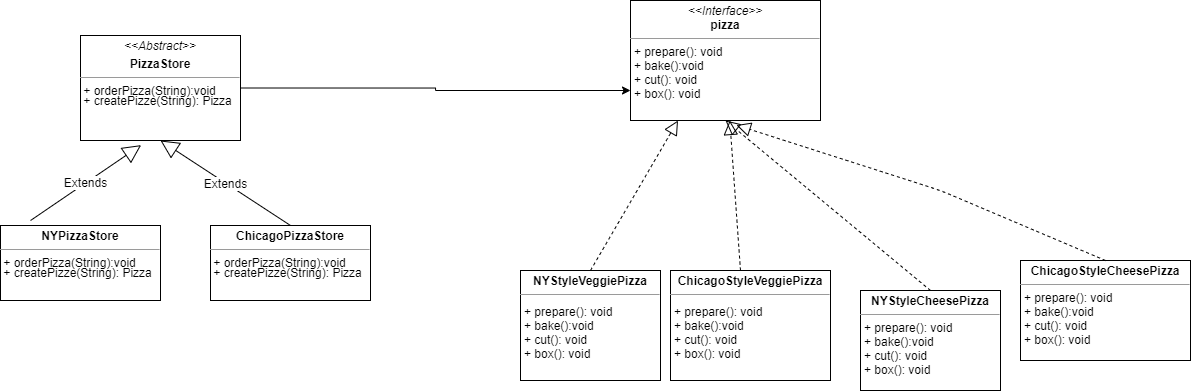

The diagram above was exported from draw.io. Its source (the exported page's mxGraphModel, read from the mxfile embedded in the PNG):
<mxGraphModel dx="2048" dy="616" grid="1" gridSize="10" guides="1" tooltips="1" connect="1" arrows="1" fold="1" page="1" pageScale="1" pageWidth="827" pageHeight="1169" math="0" shadow="0">
  <root>
    <mxCell id="0" />
    <mxCell id="1" parent="0" />
    <mxCell id="EtsR3AwhKKZit24H3z1r-1" value="&lt;p style=&quot;margin: 0px ; margin-top: 4px ; text-align: center&quot;&gt;&lt;b&gt;NYStyleVeggiePizza&lt;/b&gt;&lt;/p&gt;&lt;hr size=&quot;1&quot;&gt;&lt;div style=&quot;height: 2px&quot;&gt;&amp;nbsp;&lt;/div&gt;&lt;div style=&quot;height: 2px&quot;&gt;&lt;br&gt;&lt;/div&gt;&lt;div style=&quot;height: 2px&quot;&gt;&lt;p style=&quot;margin: 0px 0px 0px 4px&quot;&gt;+ prepare(): void&lt;br&gt;&lt;/p&gt;&lt;p style=&quot;margin: 0px 0px 0px 4px&quot;&gt;+ bake():void&lt;/p&gt;&lt;p style=&quot;margin: 0px 0px 0px 4px&quot;&gt;+ cut(): void&lt;/p&gt;&lt;p style=&quot;margin: 0px 0px 0px 4px&quot;&gt;+ box(): void&lt;/p&gt;&lt;/div&gt;" style="verticalAlign=top;align=left;overflow=fill;fontSize=12;fontFamily=Helvetica;html=1;" vertex="1" parent="1">
      <mxGeometry x="200" y="310" width="140" height="110" as="geometry" />
    </mxCell>
    <mxCell id="EtsR3AwhKKZit24H3z1r-2" value="" style="endArrow=block;dashed=1;endFill=0;endSize=12;html=1;entryX=0.25;entryY=1;entryDx=0;entryDy=0;exitX=0.5;exitY=0;exitDx=0;exitDy=0;" edge="1" parent="1" source="EtsR3AwhKKZit24H3z1r-1" target="EtsR3AwhKKZit24H3z1r-5">
      <mxGeometry width="160" relative="1" as="geometry">
        <mxPoint x="330" y="300" as="sourcePoint" />
        <mxPoint x="665" y="150" as="targetPoint" />
      </mxGeometry>
    </mxCell>
    <mxCell id="EtsR3AwhKKZit24H3z1r-5" value="&lt;p style=&quot;margin: 0px ; margin-top: 4px ; text-align: center&quot;&gt;&lt;i&gt;&amp;lt;&amp;lt;Interface&amp;gt;&amp;gt;&lt;/i&gt;&lt;br&gt;&lt;b&gt;pizza&lt;/b&gt;&lt;/p&gt;&lt;hr size=&quot;1&quot;&gt;&lt;p style=&quot;margin: 0px ; margin-left: 4px&quot;&gt;+ prepare(): void&lt;br&gt;&lt;/p&gt;&lt;p style=&quot;margin: 0px ; margin-left: 4px&quot;&gt;+ bake():void&lt;/p&gt;&lt;p style=&quot;margin: 0px ; margin-left: 4px&quot;&gt;+ cut(): void&lt;/p&gt;&lt;p style=&quot;margin: 0px ; margin-left: 4px&quot;&gt;+ box(): void&lt;/p&gt;" style="verticalAlign=top;align=left;overflow=fill;fontSize=12;fontFamily=Helvetica;html=1;" vertex="1" parent="1">
      <mxGeometry x="310" y="40" width="190" height="120" as="geometry" />
    </mxCell>
    <mxCell id="EtsR3AwhKKZit24H3z1r-6" value="&lt;p style=&quot;margin: 0px ; margin-top: 4px ; text-align: center&quot;&gt;&lt;b&gt;NYStyleCheesePizza&lt;/b&gt;&lt;/p&gt;&lt;hr size=&quot;1&quot;&gt;&lt;div style=&quot;height: 2px&quot;&gt;&lt;p style=&quot;margin: 0px 0px 0px 4px&quot;&gt;+ prepare(): void&lt;br&gt;&lt;/p&gt;&lt;p style=&quot;margin: 0px 0px 0px 4px&quot;&gt;+ bake():void&lt;/p&gt;&lt;p style=&quot;margin: 0px 0px 0px 4px&quot;&gt;+ cut(): void&lt;/p&gt;&lt;p style=&quot;margin: 0px 0px 0px 4px&quot;&gt;+ box(): void&lt;/p&gt;&lt;/div&gt;" style="verticalAlign=top;align=left;overflow=fill;fontSize=12;fontFamily=Helvetica;html=1;" vertex="1" parent="1">
      <mxGeometry x="540" y="330" width="140" height="100" as="geometry" />
    </mxCell>
    <mxCell id="EtsR3AwhKKZit24H3z1r-7" value="" style="endArrow=block;dashed=1;endFill=0;endSize=12;html=1;entryX=0.5;entryY=1;entryDx=0;entryDy=0;exitX=0.5;exitY=0;exitDx=0;exitDy=0;" edge="1" parent="1" source="EtsR3AwhKKZit24H3z1r-6" target="EtsR3AwhKKZit24H3z1r-5">
      <mxGeometry width="160" relative="1" as="geometry">
        <mxPoint x="330" y="300" as="sourcePoint" />
        <mxPoint x="490" y="300" as="targetPoint" />
      </mxGeometry>
    </mxCell>
    <mxCell id="EtsR3AwhKKZit24H3z1r-9" value="" style="endArrow=block;dashed=1;endFill=0;endSize=12;html=1;exitX=0.5;exitY=0;exitDx=0;exitDy=0;" edge="1" parent="1" target="EtsR3AwhKKZit24H3z1r-5">
      <mxGeometry width="160" relative="1" as="geometry">
        <mxPoint x="420" y="310" as="sourcePoint" />
        <mxPoint x="670" y="150" as="targetPoint" />
      </mxGeometry>
    </mxCell>
    <mxCell id="EtsR3AwhKKZit24H3z1r-17" style="edgeStyle=orthogonalEdgeStyle;rounded=0;orthogonalLoop=1;jettySize=auto;html=1;exitX=1;exitY=0.5;exitDx=0;exitDy=0;entryX=0;entryY=0.75;entryDx=0;entryDy=0;" edge="1" parent="1" source="EtsR3AwhKKZit24H3z1r-11" target="EtsR3AwhKKZit24H3z1r-5">
      <mxGeometry relative="1" as="geometry">
        <mxPoint x="230" y="127.5" as="targetPoint" />
      </mxGeometry>
    </mxCell>
    <mxCell id="EtsR3AwhKKZit24H3z1r-11" value="&lt;p style=&quot;margin: 0px ; margin-top: 4px ; text-align: center&quot;&gt;&lt;i&gt;&amp;lt;&amp;lt;Abstract&amp;gt;&amp;gt;&lt;/i&gt;&lt;br&gt;&lt;/p&gt;&lt;p style=&quot;margin: 0px ; margin-top: 4px ; text-align: center&quot;&gt;&lt;b&gt;PizzaStore&lt;/b&gt;&lt;/p&gt;&lt;hr size=&quot;1&quot;&gt;&lt;div style=&quot;height: 2px&quot;&gt;&amp;nbsp;+ orderPizza(String):void&lt;/div&gt;&lt;div style=&quot;height: 2px&quot;&gt;&amp;nbsp;&lt;/div&gt;&lt;div style=&quot;height: 2px&quot;&gt;&lt;br&gt;&lt;/div&gt;&lt;div style=&quot;height: 2px&quot;&gt;&lt;br&gt;&lt;/div&gt;&lt;div style=&quot;height: 2px&quot;&gt;&lt;br&gt;&lt;/div&gt;&lt;div style=&quot;height: 2px&quot;&gt;&amp;nbsp;+ createPizze(String): Pizza&lt;/div&gt;" style="verticalAlign=top;align=left;overflow=fill;fontSize=12;fontFamily=Helvetica;html=1;" vertex="1" parent="1">
      <mxGeometry x="-240" y="75" width="160" height="105" as="geometry" />
    </mxCell>
    <mxCell id="EtsR3AwhKKZit24H3z1r-18" value="&lt;p style=&quot;margin: 0px ; margin-top: 4px ; text-align: center&quot;&gt;&lt;b&gt;NYPizzaStore&lt;/b&gt;&lt;/p&gt;&lt;hr size=&quot;1&quot;&gt;&lt;div style=&quot;height: 2px&quot;&gt;&amp;nbsp;+ orderPizza(String):void&lt;/div&gt;&lt;div style=&quot;height: 2px&quot;&gt;&amp;nbsp;&lt;/div&gt;&lt;div style=&quot;height: 2px&quot;&gt;&lt;br&gt;&lt;/div&gt;&lt;div style=&quot;height: 2px&quot;&gt;&lt;br&gt;&lt;/div&gt;&lt;div style=&quot;height: 2px&quot;&gt;&lt;br&gt;&lt;/div&gt;&lt;div style=&quot;height: 2px&quot;&gt;&amp;nbsp;+ createPizze(String): Pizza&lt;/div&gt;" style="verticalAlign=top;align=left;overflow=fill;fontSize=12;fontFamily=Helvetica;html=1;" vertex="1" parent="1">
      <mxGeometry x="-320" y="265" width="160" height="75" as="geometry" />
    </mxCell>
    <mxCell id="EtsR3AwhKKZit24H3z1r-20" value="&lt;p style=&quot;margin: 0px ; margin-top: 4px ; text-align: center&quot;&gt;&lt;b&gt;ChicagoPizzaStore&lt;/b&gt;&lt;/p&gt;&lt;hr size=&quot;1&quot;&gt;&lt;div style=&quot;height: 2px&quot;&gt;&amp;nbsp;+ orderPizza(String):void&lt;/div&gt;&lt;div style=&quot;height: 2px&quot;&gt;&amp;nbsp;&lt;/div&gt;&lt;div style=&quot;height: 2px&quot;&gt;&lt;br&gt;&lt;/div&gt;&lt;div style=&quot;height: 2px&quot;&gt;&lt;br&gt;&lt;/div&gt;&lt;div style=&quot;height: 2px&quot;&gt;&lt;br&gt;&lt;/div&gt;&lt;div style=&quot;height: 2px&quot;&gt;&amp;nbsp;+ createPizze(String): Pizza&lt;/div&gt;" style="verticalAlign=top;align=left;overflow=fill;fontSize=12;fontFamily=Helvetica;html=1;" vertex="1" parent="1">
      <mxGeometry x="-110" y="265" width="160" height="75" as="geometry" />
    </mxCell>
    <mxCell id="EtsR3AwhKKZit24H3z1r-21" value="Extends" style="endArrow=block;endSize=16;endFill=0;html=1;entryX=0.379;entryY=1.044;entryDx=0;entryDy=0;entryPerimeter=0;exitX=0.438;exitY=0;exitDx=0;exitDy=0;exitPerimeter=0;" edge="1" parent="1" target="EtsR3AwhKKZit24H3z1r-11">
      <mxGeometry width="160" relative="1" as="geometry">
        <mxPoint x="-289.96000000000004" y="260" as="sourcePoint" />
        <mxPoint x="-170" y="165" as="targetPoint" />
      </mxGeometry>
    </mxCell>
    <mxCell id="EtsR3AwhKKZit24H3z1r-22" value="Extends" style="endArrow=block;endSize=16;endFill=0;html=1;entryX=0.5;entryY=1;entryDx=0;entryDy=0;exitX=0.5;exitY=0;exitDx=0;exitDy=0;" edge="1" parent="1" source="EtsR3AwhKKZit24H3z1r-20" target="EtsR3AwhKKZit24H3z1r-11">
      <mxGeometry width="160" relative="1" as="geometry">
        <mxPoint x="-279.96000000000004" y="270" as="sourcePoint" />
        <mxPoint x="-169.3599999999999" y="194.62" as="targetPoint" />
      </mxGeometry>
    </mxCell>
    <mxCell id="EtsR3AwhKKZit24H3z1r-23" value="&lt;p style=&quot;margin: 0px ; margin-top: 4px ; text-align: center&quot;&gt;&lt;b&gt;ChicagoStyleCheesePizza&lt;/b&gt;&lt;/p&gt;&lt;hr size=&quot;1&quot;&gt;&lt;div style=&quot;height: 2px&quot;&gt;&lt;p style=&quot;margin: 0px 0px 0px 4px&quot;&gt;+ prepare(): void&lt;br&gt;&lt;/p&gt;&lt;p style=&quot;margin: 0px 0px 0px 4px&quot;&gt;+ bake():void&lt;/p&gt;&lt;p style=&quot;margin: 0px 0px 0px 4px&quot;&gt;+ cut(): void&lt;/p&gt;&lt;p style=&quot;margin: 0px 0px 0px 4px&quot;&gt;+ box(): void&lt;/p&gt;&lt;/div&gt;" style="verticalAlign=top;align=left;overflow=fill;fontSize=12;fontFamily=Helvetica;html=1;" vertex="1" parent="1">
      <mxGeometry x="700" y="300" width="170" height="100" as="geometry" />
    </mxCell>
    <mxCell id="EtsR3AwhKKZit24H3z1r-24" value="" style="endArrow=block;dashed=1;endFill=0;endSize=12;html=1;exitX=0.5;exitY=0;exitDx=0;exitDy=0;entryX=0.557;entryY=1.038;entryDx=0;entryDy=0;entryPerimeter=0;" edge="1" parent="1" source="EtsR3AwhKKZit24H3z1r-23" target="EtsR3AwhKKZit24H3z1r-5">
      <mxGeometry width="160" relative="1" as="geometry">
        <mxPoint x="760" y="350" as="sourcePoint" />
        <mxPoint x="820" y="170" as="targetPoint" />
        <Array as="points">
          <mxPoint x="620" y="230" />
        </Array>
      </mxGeometry>
    </mxCell>
    <mxCell id="EtsR3AwhKKZit24H3z1r-25" value="&lt;p style=&quot;margin: 0px ; margin-top: 4px ; text-align: center&quot;&gt;&lt;b&gt;ChicagoStyleVeggiePizza&lt;/b&gt;&lt;/p&gt;&lt;hr size=&quot;1&quot;&gt;&lt;div style=&quot;height: 2px&quot;&gt;&amp;nbsp;&lt;/div&gt;&lt;div style=&quot;height: 2px&quot;&gt;&lt;br&gt;&lt;/div&gt;&lt;div style=&quot;height: 2px&quot;&gt;&lt;p style=&quot;margin: 0px 0px 0px 4px&quot;&gt;+ prepare(): void&lt;br&gt;&lt;/p&gt;&lt;p style=&quot;margin: 0px 0px 0px 4px&quot;&gt;+ bake():void&lt;/p&gt;&lt;p style=&quot;margin: 0px 0px 0px 4px&quot;&gt;+ cut(): void&lt;/p&gt;&lt;p style=&quot;margin: 0px 0px 0px 4px&quot;&gt;+ box(): void&lt;/p&gt;&lt;/div&gt;" style="verticalAlign=top;align=left;overflow=fill;fontSize=12;fontFamily=Helvetica;html=1;" vertex="1" parent="1">
      <mxGeometry x="350" y="310" width="160" height="110" as="geometry" />
    </mxCell>
  </root>
</mxGraphModel>